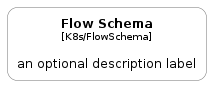

The diagram above was rendered by PlantUML. Its source (embedded in the PNG):
@startuml
' configures the library
!global $INCLUSION_MODE="local"
!global $LIB_BASE_LOCATION="../.."

' loads the library's bootstrap
!include $LIB_BASE_LOCATION/bootstrap.puml

' loads the package bootstrap
include('c4k8s/bootstrap')

' loads the Item which embeds the element FlowSchema
include('c4k8s/Element/FlowSchema')

' load the c4model package
include('c4model/bootstrap')
FlowSchema('FlowSchema', 'Flow Schema', 'an optional description label')
@enduml